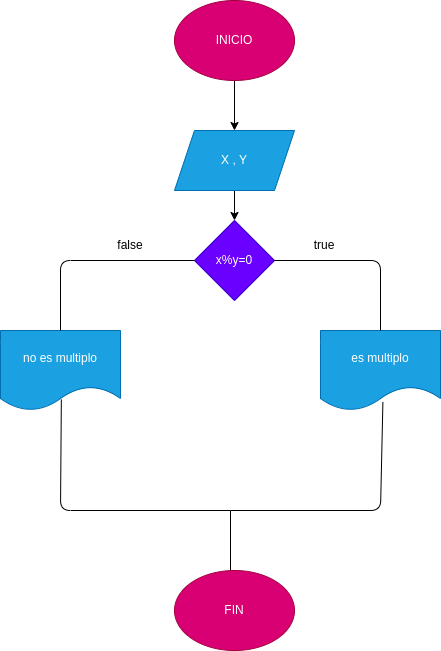

The diagram above was exported from draw.io. Its source (the exported page's mxGraphModel, read from the mxfile embedded in the PNG):
<mxGraphModel dx="434" dy="303" grid="1" gridSize="10" guides="1" tooltips="1" connect="1" arrows="1" fold="1" page="1" pageScale="1" pageWidth="827" pageHeight="1169" math="0" shadow="0">
  <root>
    <mxCell id="0" />
    <mxCell id="1" parent="0" />
    <mxCell id="2" value="" style="edgeStyle=none;html=1;" edge="1" parent="1" source="3" target="5">
      <mxGeometry relative="1" as="geometry" />
    </mxCell>
    <mxCell id="3" value="INICIO" style="ellipse;whiteSpace=wrap;html=1;fillColor=#d80073;fontColor=#ffffff;strokeColor=#A50040;" vertex="1" parent="1">
      <mxGeometry x="294" y="150" width="120" height="80" as="geometry" />
    </mxCell>
    <mxCell id="4" value="" style="edgeStyle=none;html=1;entryX=0.5;entryY=0;entryDx=0;entryDy=0;" edge="1" parent="1" source="5" target="6">
      <mxGeometry relative="1" as="geometry">
        <mxPoint x="354" y="270" as="targetPoint" />
      </mxGeometry>
    </mxCell>
    <mxCell id="5" value="X , Y" style="shape=parallelogram;perimeter=parallelogramPerimeter;whiteSpace=wrap;html=1;fixedSize=1;fillColor=#1ba1e2;fontColor=#ffffff;strokeColor=#006EAF;" vertex="1" parent="1">
      <mxGeometry x="294" y="280" width="120" height="60" as="geometry" />
    </mxCell>
    <mxCell id="6" value="x%y=0" style="rhombus;whiteSpace=wrap;html=1;fillColor=#6a00ff;fontColor=#ffffff;strokeColor=#3700CC;" vertex="1" parent="1">
      <mxGeometry x="314" y="370" width="80" height="80" as="geometry" />
    </mxCell>
    <mxCell id="7" value="es multiplo" style="shape=document;whiteSpace=wrap;html=1;boundedLbl=1;fillColor=#1ba1e2;fontColor=#ffffff;strokeColor=#006EAF;" vertex="1" parent="1">
      <mxGeometry x="440" y="480" width="120" height="80" as="geometry" />
    </mxCell>
    <mxCell id="8" value="no es multiplo" style="shape=document;whiteSpace=wrap;html=1;boundedLbl=1;fillColor=#1ba1e2;fontColor=#ffffff;strokeColor=#006EAF;" vertex="1" parent="1">
      <mxGeometry x="120" y="480" width="120" height="80" as="geometry" />
    </mxCell>
    <mxCell id="9" value="" style="endArrow=none;html=1;exitX=0.5;exitY=0;exitDx=0;exitDy=0;entryX=0;entryY=0.5;entryDx=0;entryDy=0;" edge="1" parent="1" source="8" target="6">
      <mxGeometry width="50" height="50" relative="1" as="geometry">
        <mxPoint x="370" y="460" as="sourcePoint" />
        <mxPoint x="420" y="410" as="targetPoint" />
        <Array as="points">
          <mxPoint x="180" y="410" />
        </Array>
      </mxGeometry>
    </mxCell>
    <mxCell id="10" value="" style="endArrow=none;html=1;entryX=0.5;entryY=0;entryDx=0;entryDy=0;exitX=1;exitY=0.5;exitDx=0;exitDy=0;" edge="1" parent="1" source="6" target="7">
      <mxGeometry width="50" height="50" relative="1" as="geometry">
        <mxPoint x="370" y="460" as="sourcePoint" />
        <mxPoint x="420" y="410" as="targetPoint" />
        <Array as="points">
          <mxPoint x="500" y="410" />
        </Array>
      </mxGeometry>
    </mxCell>
    <mxCell id="11" value="" style="endArrow=none;html=1;exitX=0.507;exitY=0.863;exitDx=0;exitDy=0;exitPerimeter=0;" edge="1" parent="1" source="8">
      <mxGeometry width="50" height="50" relative="1" as="geometry">
        <mxPoint x="370" y="590" as="sourcePoint" />
        <mxPoint x="350" y="660" as="targetPoint" />
        <Array as="points">
          <mxPoint x="180" y="660" />
        </Array>
      </mxGeometry>
    </mxCell>
    <mxCell id="12" value="" style="endArrow=none;html=1;entryX=0.52;entryY=0.893;entryDx=0;entryDy=0;entryPerimeter=0;" edge="1" parent="1" target="7">
      <mxGeometry width="50" height="50" relative="1" as="geometry">
        <mxPoint x="350" y="660" as="sourcePoint" />
        <mxPoint x="520" y="570" as="targetPoint" />
        <Array as="points">
          <mxPoint x="500" y="660" />
        </Array>
      </mxGeometry>
    </mxCell>
    <mxCell id="13" value="" style="endArrow=none;html=1;" edge="1" parent="1">
      <mxGeometry width="50" height="50" relative="1" as="geometry">
        <mxPoint x="350" y="660" as="sourcePoint" />
        <mxPoint x="350" y="730" as="targetPoint" />
      </mxGeometry>
    </mxCell>
    <mxCell id="14" value="FIN" style="ellipse;whiteSpace=wrap;html=1;fillColor=#d80073;fontColor=#ffffff;strokeColor=#A50040;" vertex="1" parent="1">
      <mxGeometry x="294" y="720" width="120" height="80" as="geometry" />
    </mxCell>
    <mxCell id="15" value="true" style="text;html=1;strokeColor=none;fillColor=none;align=center;verticalAlign=middle;whiteSpace=wrap;rounded=0;" vertex="1" parent="1">
      <mxGeometry x="414" y="380" width="60" height="30" as="geometry" />
    </mxCell>
    <mxCell id="16" value="false" style="text;html=1;strokeColor=none;fillColor=none;align=center;verticalAlign=middle;whiteSpace=wrap;rounded=0;" vertex="1" parent="1">
      <mxGeometry x="220" y="380" width="60" height="30" as="geometry" />
    </mxCell>
  </root>
</mxGraphModel>